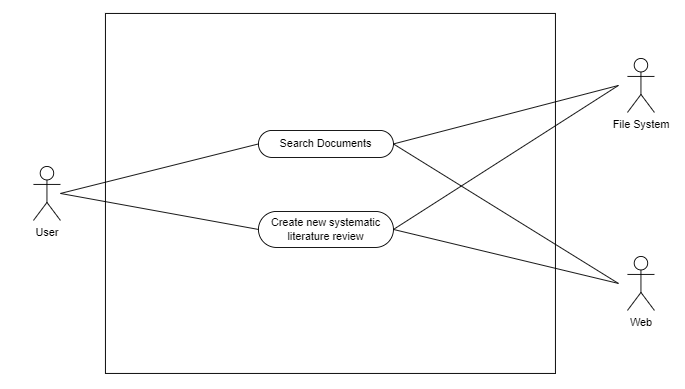

The diagram above was exported from draw.io. Its source (the exported page's mxGraphModel, read from the mxfile embedded in the PNG):
<mxGraphModel dx="1422" dy="762" grid="1" gridSize="10" guides="1" tooltips="1" connect="1" arrows="0" fold="1" page="1" pageScale="1" pageWidth="827" pageHeight="1169" math="0" shadow="0">
  <root>
    <mxCell id="0" />
    <mxCell id="1" parent="0" />
    <mxCell id="DRD6D835-pYWMbJFM-wn-1" value="" style="rounded=0;whiteSpace=wrap;html=1;" parent="1" vertex="1">
      <mxGeometry x="150" y="150" width="500" height="400" as="geometry" />
    </mxCell>
    <mxCell id="DRD6D835-pYWMbJFM-wn-2" value="User" style="shape=umlActor;verticalLabelPosition=bottom;verticalAlign=top;html=1;outlineConnect=0;" parent="1" vertex="1">
      <mxGeometry x="70" y="320" width="30" height="60" as="geometry" />
    </mxCell>
    <mxCell id="DRD6D835-pYWMbJFM-wn-3" value="File System" style="shape=umlActor;verticalLabelPosition=bottom;verticalAlign=top;html=1;outlineConnect=0;" parent="1" vertex="1">
      <mxGeometry x="730" y="200" width="30" height="60" as="geometry" />
    </mxCell>
    <mxCell id="DRD6D835-pYWMbJFM-wn-4" value="Search Documents" style="rounded=1;whiteSpace=wrap;html=1;arcSize=50;" parent="1" vertex="1">
      <mxGeometry x="320" y="280" width="150" height="30" as="geometry" />
    </mxCell>
    <mxCell id="DRD6D835-pYWMbJFM-wn-5" value="" style="endArrow=none;html=1;rounded=0;entryX=0;entryY=0.5;entryDx=0;entryDy=0;" parent="1" target="DRD6D835-pYWMbJFM-wn-4" edge="1">
      <mxGeometry width="50" height="50" relative="1" as="geometry">
        <mxPoint x="100" y="350" as="sourcePoint" />
        <mxPoint x="440" y="370" as="targetPoint" />
      </mxGeometry>
    </mxCell>
    <mxCell id="DRD6D835-pYWMbJFM-wn-6" value="" style="endArrow=none;html=1;rounded=0;exitX=1;exitY=0.5;exitDx=0;exitDy=0;" parent="1" edge="1" source="DRD6D835-pYWMbJFM-wn-4">
      <mxGeometry width="50" height="50" relative="1" as="geometry">
        <mxPoint x="470" y="349.5" as="sourcePoint" />
        <mxPoint x="720" y="230" as="targetPoint" />
      </mxGeometry>
    </mxCell>
    <mxCell id="DRD6D835-pYWMbJFM-wn-11" value="Web" style="shape=umlActor;verticalLabelPosition=bottom;verticalAlign=top;html=1;outlineConnect=0;" parent="1" vertex="1">
      <mxGeometry x="730" y="420" width="30" height="60" as="geometry" />
    </mxCell>
    <mxCell id="DRD6D835-pYWMbJFM-wn-12" value="" style="endArrow=none;html=1;rounded=0;exitX=1;exitY=0.5;exitDx=0;exitDy=0;" parent="1" source="DRD6D835-pYWMbJFM-wn-4" edge="1">
      <mxGeometry width="50" height="50" relative="1" as="geometry">
        <mxPoint x="480" y="359.5" as="sourcePoint" />
        <mxPoint x="720" y="450" as="targetPoint" />
      </mxGeometry>
    </mxCell>
    <mxCell id="lcjKzNDC88OO9dciVDRJ-1" value="Create new systematic literature review" style="rounded=1;whiteSpace=wrap;html=1;arcSize=50;" vertex="1" parent="1">
      <mxGeometry x="320" y="370" width="150" height="40" as="geometry" />
    </mxCell>
    <mxCell id="lcjKzNDC88OO9dciVDRJ-2" value="" style="endArrow=none;html=1;rounded=0;entryX=0;entryY=0.5;entryDx=0;entryDy=0;" edge="1" parent="1" target="lcjKzNDC88OO9dciVDRJ-1">
      <mxGeometry width="50" height="50" relative="1" as="geometry">
        <mxPoint x="100" y="350" as="sourcePoint" />
        <mxPoint x="340" y="340" as="targetPoint" />
      </mxGeometry>
    </mxCell>
    <mxCell id="lcjKzNDC88OO9dciVDRJ-3" value="" style="endArrow=none;html=1;rounded=0;exitX=1;exitY=0.5;exitDx=0;exitDy=0;" edge="1" parent="1" source="lcjKzNDC88OO9dciVDRJ-1">
      <mxGeometry width="50" height="50" relative="1" as="geometry">
        <mxPoint x="480" y="305" as="sourcePoint" />
        <mxPoint x="720" y="230" as="targetPoint" />
      </mxGeometry>
    </mxCell>
    <mxCell id="lcjKzNDC88OO9dciVDRJ-5" value="" style="endArrow=none;html=1;rounded=0;exitX=1;exitY=0.5;exitDx=0;exitDy=0;" edge="1" parent="1">
      <mxGeometry width="50" height="50" relative="1" as="geometry">
        <mxPoint x="470" y="390" as="sourcePoint" />
        <mxPoint x="720" y="450" as="targetPoint" />
      </mxGeometry>
    </mxCell>
  </root>
</mxGraphModel>